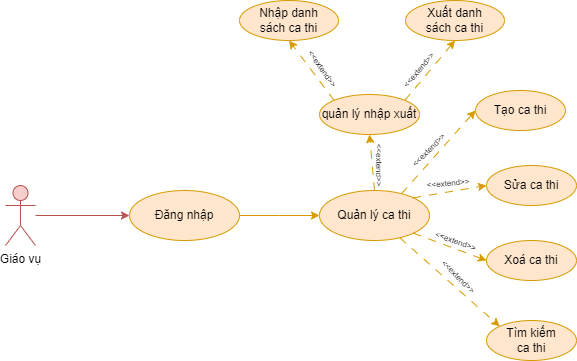

The diagram above was exported from draw.io. Its source (the exported page's mxGraphModel, read from the mxfile embedded in the PNG):
<mxGraphModel dx="1900" dy="621" grid="1" gridSize="10" guides="1" tooltips="1" connect="1" arrows="1" fold="1" page="1" pageScale="1" pageWidth="850" pageHeight="1100" math="0" shadow="0">
  <root>
    <mxCell id="0" />
    <mxCell id="1" parent="0" />
    <mxCell id="tVlV9y26Uvv47NZx04cn-1" value="&lt;font style=&quot;font-size: 8px;&quot;&gt;&amp;lt;&amp;lt;extend&amp;gt;&amp;gt;&lt;/font&gt;" style="text;html=1;strokeColor=none;fillColor=none;align=center;verticalAlign=middle;whiteSpace=wrap;rounded=0;rotation=90;" parent="1" vertex="1">
      <mxGeometry x="225" y="230" width="60" height="30" as="geometry" />
    </mxCell>
    <mxCell id="tVlV9y26Uvv47NZx04cn-4" style="rounded=0;orthogonalLoop=1;jettySize=auto;html=1;entryX=0;entryY=0;entryDx=0;entryDy=0;fillColor=#ffe6cc;strokeColor=#d79b00;dashed=1;dashPattern=8 8;" parent="1" source="tVlV9y26Uvv47NZx04cn-6" target="tVlV9y26Uvv47NZx04cn-13" edge="1">
      <mxGeometry relative="1" as="geometry" />
    </mxCell>
    <mxCell id="tVlV9y26Uvv47NZx04cn-5" style="rounded=0;orthogonalLoop=1;jettySize=auto;html=1;exitX=0.5;exitY=0;exitDx=0;exitDy=0;entryX=0.5;entryY=1;entryDx=0;entryDy=0;fillColor=#ffe6cc;strokeColor=#d79b00;dashed=1;dashPattern=8 8;" parent="1" source="tVlV9y26Uvv47NZx04cn-6" target="tVlV9y26Uvv47NZx04cn-20" edge="1">
      <mxGeometry relative="1" as="geometry" />
    </mxCell>
    <mxCell id="tVlV9y26Uvv47NZx04cn-6" value="Quản lý ca thi" style="ellipse;whiteSpace=wrap;html=1;fillColor=#ffe6cc;strokeColor=#d79b00;" parent="1" vertex="1">
      <mxGeometry x="194" y="270" width="110" height="50" as="geometry" />
    </mxCell>
    <mxCell id="tVlV9y26Uvv47NZx04cn-7" style="rounded=0;orthogonalLoop=1;jettySize=auto;html=1;entryX=0;entryY=0.5;entryDx=0;entryDy=0;fillColor=#ffe6cc;strokeColor=#d79b00;exitX=0.747;exitY=0.061;exitDx=0;exitDy=0;exitPerimeter=0;dashed=1;dashPattern=8 8;" parent="1" source="tVlV9y26Uvv47NZx04cn-6" target="tVlV9y26Uvv47NZx04cn-10" edge="1">
      <mxGeometry relative="1" as="geometry">
        <mxPoint x="270" y="243" as="sourcePoint" />
      </mxGeometry>
    </mxCell>
    <mxCell id="tVlV9y26Uvv47NZx04cn-8" style="rounded=0;orthogonalLoop=1;jettySize=auto;html=1;entryX=0;entryY=0.5;entryDx=0;entryDy=0;fillColor=#ffe6cc;strokeColor=#d79b00;exitX=1;exitY=0;exitDx=0;exitDy=0;dashed=1;dashPattern=8 8;" parent="1" source="tVlV9y26Uvv47NZx04cn-6" target="tVlV9y26Uvv47NZx04cn-11" edge="1">
      <mxGeometry relative="1" as="geometry">
        <mxPoint x="291" y="260" as="sourcePoint" />
      </mxGeometry>
    </mxCell>
    <mxCell id="tVlV9y26Uvv47NZx04cn-9" style="rounded=0;orthogonalLoop=1;jettySize=auto;html=1;exitX=1;exitY=1;exitDx=0;exitDy=0;entryX=0;entryY=0.5;entryDx=0;entryDy=0;fillColor=#ffe6cc;strokeColor=#d79b00;dashed=1;dashPattern=8 8;" parent="1" source="tVlV9y26Uvv47NZx04cn-6" target="tVlV9y26Uvv47NZx04cn-12" edge="1">
      <mxGeometry relative="1" as="geometry">
        <mxPoint x="278" y="274" as="sourcePoint" />
      </mxGeometry>
    </mxCell>
    <mxCell id="tVlV9y26Uvv47NZx04cn-10" value="Tạo ca&amp;nbsp;thi" style="ellipse;whiteSpace=wrap;html=1;fillColor=#ffe6cc;strokeColor=#d79b00;" parent="1" vertex="1">
      <mxGeometry x="350" y="170" width="90" height="40" as="geometry" />
    </mxCell>
    <mxCell id="tVlV9y26Uvv47NZx04cn-11" value="Sửa ca&amp;nbsp;thi" style="ellipse;whiteSpace=wrap;html=1;fillColor=#ffe6cc;strokeColor=#d79b00;" parent="1" vertex="1">
      <mxGeometry x="361" y="245" width="90" height="40" as="geometry" />
    </mxCell>
    <mxCell id="tVlV9y26Uvv47NZx04cn-12" value="Xoá ca&amp;nbsp;thi" style="ellipse;whiteSpace=wrap;html=1;fillColor=#ffe6cc;strokeColor=#d79b00;" parent="1" vertex="1">
      <mxGeometry x="361" y="320" width="90" height="40" as="geometry" />
    </mxCell>
    <mxCell id="tVlV9y26Uvv47NZx04cn-13" value="Tìm kiếm&lt;br&gt;ca&amp;nbsp;thi" style="ellipse;whiteSpace=wrap;html=1;fillColor=#ffe6cc;strokeColor=#d79b00;" parent="1" vertex="1">
      <mxGeometry x="361" y="400" width="90" height="40" as="geometry" />
    </mxCell>
    <mxCell id="tVlV9y26Uvv47NZx04cn-14" value="&lt;font style=&quot;font-size: 8px;&quot;&gt;&amp;lt;&amp;lt;extend&amp;gt;&amp;gt;&lt;/font&gt;" style="text;html=1;strokeColor=none;fillColor=none;align=center;verticalAlign=middle;whiteSpace=wrap;rounded=0;rotation=-45;" parent="1" vertex="1">
      <mxGeometry x="273" y="214" width="60" height="30" as="geometry" />
    </mxCell>
    <mxCell id="tVlV9y26Uvv47NZx04cn-15" value="&lt;font style=&quot;font-size: 8px;&quot;&gt;&amp;lt;&amp;lt;extend&amp;gt;&amp;gt;&lt;/font&gt;" style="text;html=1;strokeColor=none;fillColor=none;align=center;verticalAlign=middle;whiteSpace=wrap;rounded=0;rotation=-5;" parent="1" vertex="1">
      <mxGeometry x="293" y="247" width="60" height="30" as="geometry" />
    </mxCell>
    <mxCell id="tVlV9y26Uvv47NZx04cn-16" value="&lt;font style=&quot;font-size: 8px;&quot;&gt;&amp;lt;&amp;lt;extend&amp;gt;&amp;gt;&lt;/font&gt;" style="text;html=1;strokeColor=none;fillColor=none;align=center;verticalAlign=middle;whiteSpace=wrap;rounded=0;rotation=20;" parent="1" vertex="1">
      <mxGeometry x="301" y="305" width="60" height="30" as="geometry" />
    </mxCell>
    <mxCell id="tVlV9y26Uvv47NZx04cn-17" value="&lt;font style=&quot;font-size: 8px;&quot;&gt;&amp;lt;&amp;lt;extend&amp;gt;&amp;gt;&lt;/font&gt;" style="text;html=1;strokeColor=none;fillColor=none;align=center;verticalAlign=middle;whiteSpace=wrap;rounded=0;rotation=45;" parent="1" vertex="1">
      <mxGeometry x="304" y="341" width="60" height="30" as="geometry" />
    </mxCell>
    <mxCell id="tVlV9y26Uvv47NZx04cn-18" style="rounded=0;orthogonalLoop=1;jettySize=auto;html=1;exitX=0;exitY=0;exitDx=0;exitDy=0;entryX=0.5;entryY=1;entryDx=0;entryDy=0;dashed=1;dashPattern=8 8;fillColor=#ffe6cc;strokeColor=#d79b00;" parent="1" source="tVlV9y26Uvv47NZx04cn-20" target="tVlV9y26Uvv47NZx04cn-22" edge="1">
      <mxGeometry relative="1" as="geometry" />
    </mxCell>
    <mxCell id="tVlV9y26Uvv47NZx04cn-19" style="rounded=0;orthogonalLoop=1;jettySize=auto;html=1;exitX=1;exitY=0;exitDx=0;exitDy=0;entryX=0.5;entryY=1;entryDx=0;entryDy=0;dashed=1;dashPattern=8 8;fillColor=#ffe6cc;strokeColor=#d79b00;" parent="1" source="tVlV9y26Uvv47NZx04cn-20" target="tVlV9y26Uvv47NZx04cn-21" edge="1">
      <mxGeometry relative="1" as="geometry" />
    </mxCell>
    <mxCell id="tVlV9y26Uvv47NZx04cn-20" value="quản lý nhập xuất" style="ellipse;whiteSpace=wrap;html=1;fillColor=#ffe6cc;strokeColor=#d79b00;" parent="1" vertex="1">
      <mxGeometry x="194" y="174" width="100" height="40" as="geometry" />
    </mxCell>
    <mxCell id="tVlV9y26Uvv47NZx04cn-21" value="Xuất danh&lt;br&gt;sách ca&amp;nbsp;thi" style="ellipse;whiteSpace=wrap;html=1;fillColor=#ffe6cc;strokeColor=#d79b00;" parent="1" vertex="1">
      <mxGeometry x="280" y="80" width="99" height="40" as="geometry" />
    </mxCell>
    <mxCell id="tVlV9y26Uvv47NZx04cn-22" value="Nhập danh&lt;br&gt;sách ca&amp;nbsp;thi" style="ellipse;whiteSpace=wrap;html=1;fillColor=#ffe6cc;strokeColor=#d79b00;" parent="1" vertex="1">
      <mxGeometry x="114" y="80" width="99" height="40" as="geometry" />
    </mxCell>
    <mxCell id="tVlV9y26Uvv47NZx04cn-23" value="&lt;font style=&quot;font-size: 8px;&quot;&gt;&amp;lt;&amp;lt;extend&amp;gt;&amp;gt;&lt;/font&gt;" style="text;html=1;strokeColor=none;fillColor=none;align=center;verticalAlign=middle;whiteSpace=wrap;rounded=0;rotation=55;" parent="1" vertex="1">
      <mxGeometry x="168" y="133" width="60" height="30" as="geometry" />
    </mxCell>
    <mxCell id="tVlV9y26Uvv47NZx04cn-24" value="&lt;font style=&quot;font-size: 8px;&quot;&gt;&amp;lt;&amp;lt;extend&amp;gt;&amp;gt;&lt;/font&gt;" style="text;html=1;strokeColor=none;fillColor=none;align=center;verticalAlign=middle;whiteSpace=wrap;rounded=0;rotation=-50;" parent="1" vertex="1">
      <mxGeometry x="263" y="134" width="60" height="30" as="geometry" />
    </mxCell>
    <mxCell id="XJVC9skwwhEdA_hB7Y6N-1" style="rounded=0;orthogonalLoop=1;jettySize=auto;html=1;entryX=0;entryY=0.5;entryDx=0;entryDy=0;fillColor=#f8cecc;strokeColor=#b85450;" edge="1" parent="1" source="XJVC9skwwhEdA_hB7Y6N-2" target="XJVC9skwwhEdA_hB7Y6N-6">
      <mxGeometry relative="1" as="geometry">
        <mxPoint x="14.109127034739686" y="328.6623304703363" as="targetPoint" />
      </mxGeometry>
    </mxCell>
    <mxCell id="XJVC9skwwhEdA_hB7Y6N-2" value="Giáo vụ" style="shape=umlActor;verticalLabelPosition=bottom;verticalAlign=top;html=1;outlineConnect=0;fillColor=#f8cecc;strokeColor=#b85450;" vertex="1" parent="1">
      <mxGeometry x="-120" y="265.00000000000006" width="30" height="60" as="geometry" />
    </mxCell>
    <mxCell id="XJVC9skwwhEdA_hB7Y6N-5" style="edgeStyle=orthogonalEdgeStyle;rounded=0;orthogonalLoop=1;jettySize=auto;html=1;entryX=0;entryY=0.5;entryDx=0;entryDy=0;fillColor=#ffe6cc;strokeColor=#d79b00;" edge="1" parent="1" source="XJVC9skwwhEdA_hB7Y6N-6">
      <mxGeometry relative="1" as="geometry">
        <mxPoint x="194" y="295" as="targetPoint" />
      </mxGeometry>
    </mxCell>
    <mxCell id="XJVC9skwwhEdA_hB7Y6N-6" value="Đăng nhập" style="ellipse;whiteSpace=wrap;html=1;fillColor=#ffe6cc;strokeColor=#d79b00;" vertex="1" parent="1">
      <mxGeometry x="4" y="270" width="110" height="50" as="geometry" />
    </mxCell>
  </root>
</mxGraphModel>